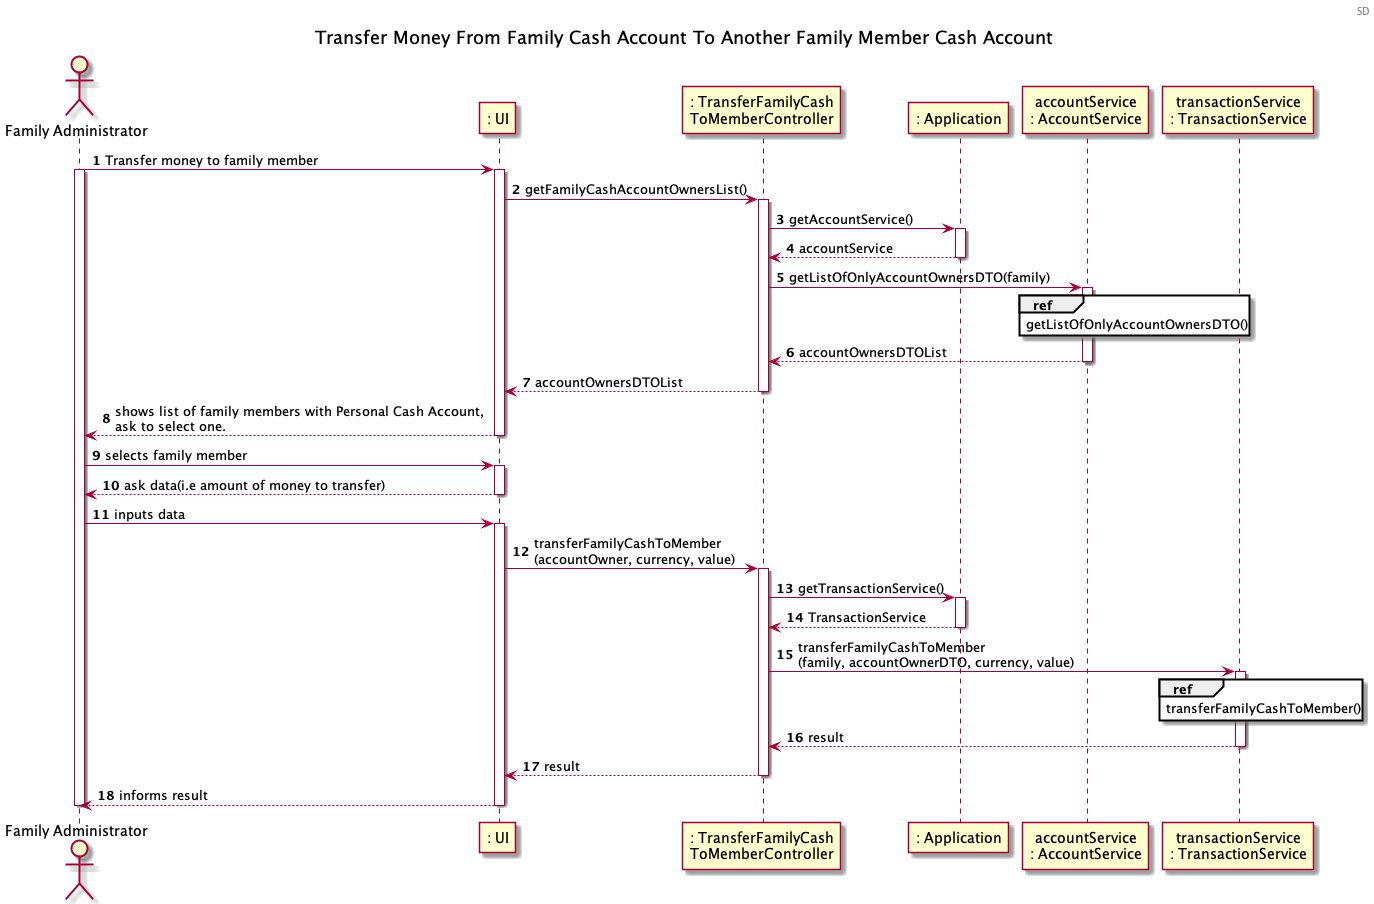

The diagram above was rendered by PlantUML. Its source (embedded in the PNG):
@startuml

header SD
title Transfer Money From Family Cash Account To Another Family Member Cash Account
autonumber
actor "Family Administrator" as FA
participant ": UI" as UI
participant ": TransferFamilyCash\nToMemberController" as TMC
participant ": Application" as App
participant "accountService\n: AccountService" as AS
participant "transactionService\n: TransactionService" as TS



FA-> UI : Transfer money to family member
activate FA
activate UI
UI->TMC : getFamilyCashAccountOwnersList()
activate TMC
TMC -> App : getAccountService()
activate App
App --> TMC : accountService
deactivate App
TMC->AS : getListOfOnlyAccountOwnersDTO(family)
activate AS
ref over AS : getListOfOnlyAccountOwnersDTO()
AS-->TMC : accountOwnersDTOList
deactivate AS
TMC --> UI : accountOwnersDTOList
deactivate TMC
UI --> FA : shows list of family members with Personal Cash Account, \nask to select one.

deactivate UI

FA -> UI : selects family member
activate UI
UI --> FA : ask data(i.e amount of money to transfer)

deactivate UI

FA-> UI : inputs data
activate UI
UI -> TMC : transferFamilyCashToMember\n(accountOwner, currency, value)
activate TMC
TMC -> App : getTransactionService()
activate App
App-->TMC : TransactionService
deactivate App
TMC->TS : transferFamilyCashToMember\n(family, accountOwnerDTO, currency, value)
activate TS


ref over TS : transferFamilyCashToMember()


TS-->TMC : result
deactivate TS
TMC --> UI : result
deactivate TMC
UI --> FA : informs result
deactivate UI
deactivate FA


@enduml